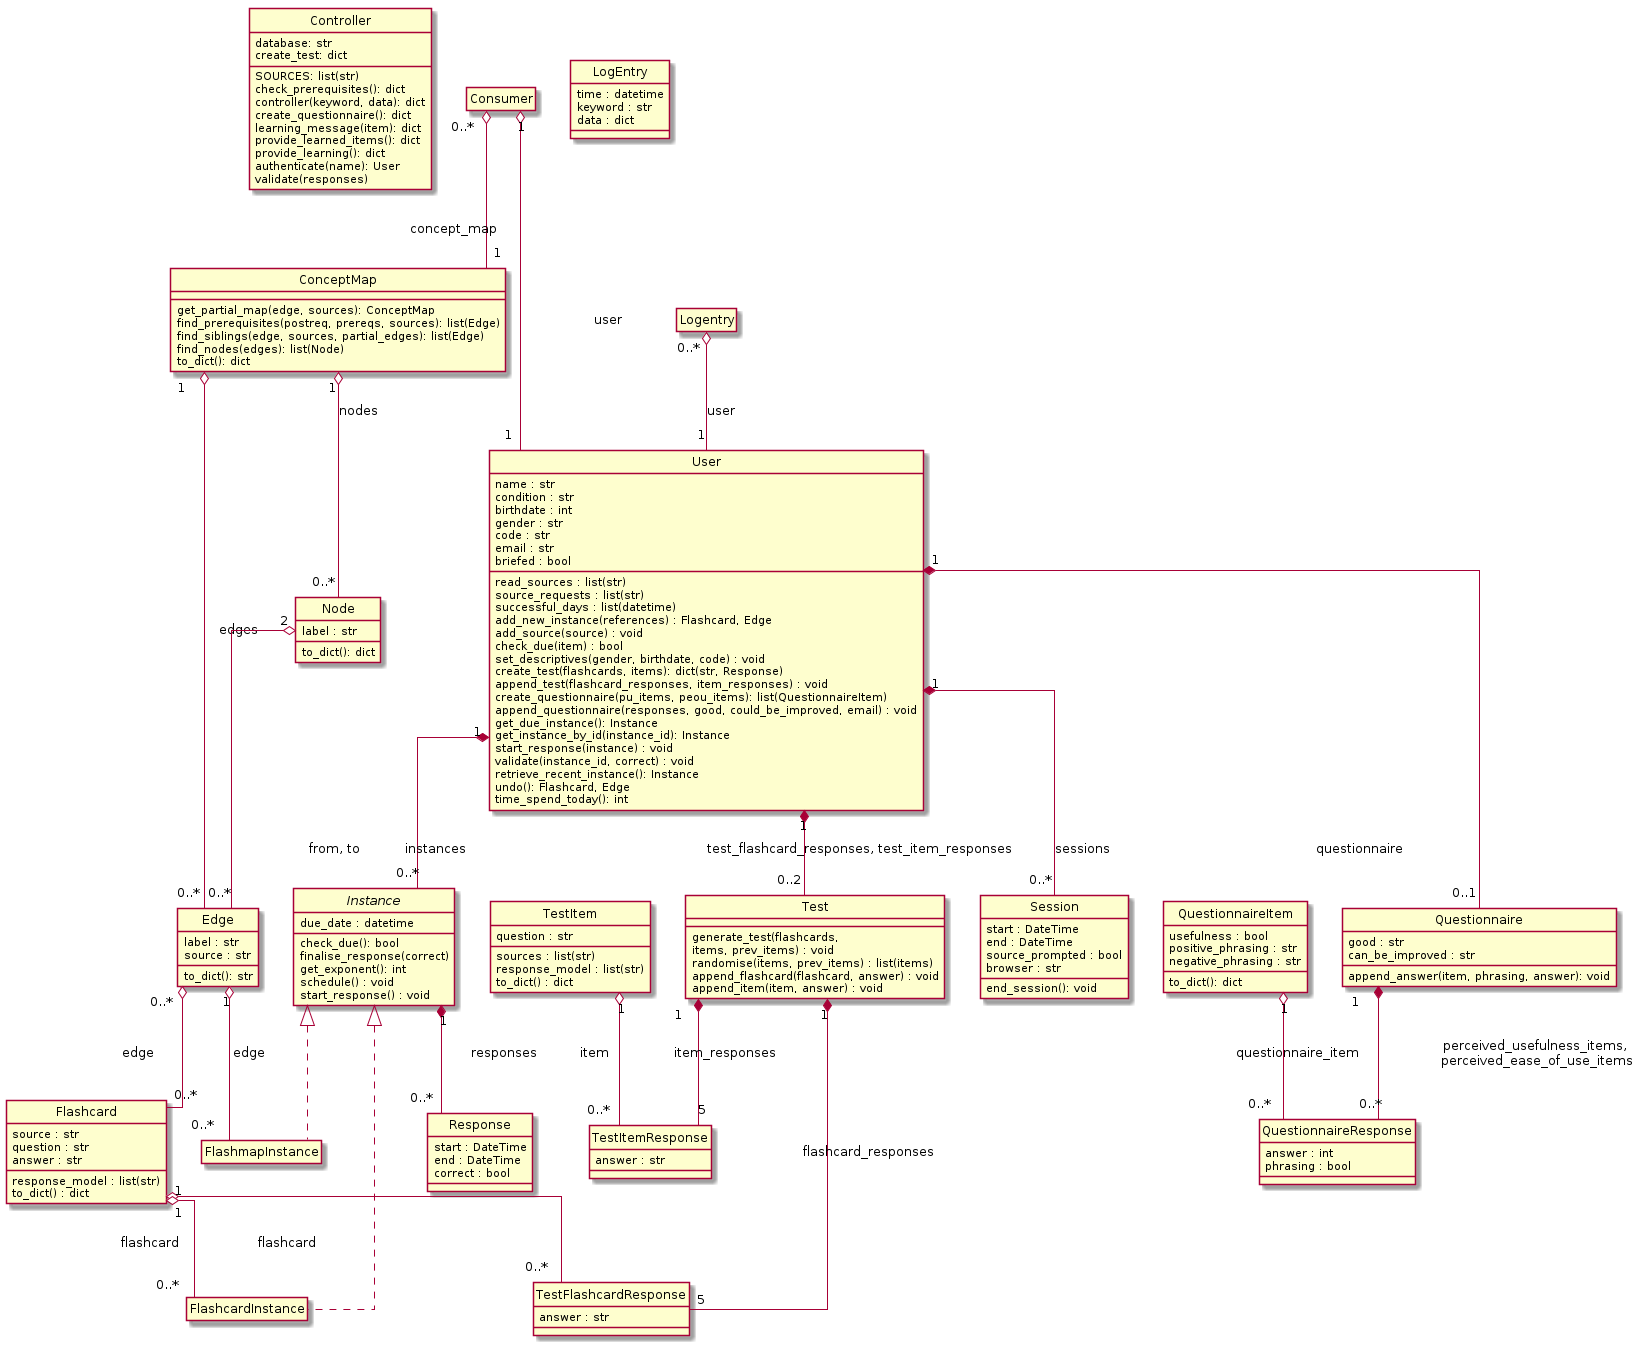

The diagram above was rendered by PlantUML. Its source (embedded in the PNG):
@startuml
hide empty members
hide circle
skinparam linetype ortho

class Controller {
    database: str
    SOURCES: list(str)
    check_prerequisites(): dict
    controller(keyword, data): dict
    create_questionnaire(): dict
    create_test: dict
    learning_message(item): dict
    provide_learned_items(): dict
    provide_learning(): dict
    authenticate(name): User
    validate(responses) 
}

class ConceptMap {
    get_partial_map(edge, sources): ConceptMap
    find_prerequisites(postreq, prereqs, sources): list(Edge)
    find_siblings(edge, sources, partial_edges): list(Edge)
    find_nodes(edges): list(Node)
    to_dict(): dict
}

Consumer "0..*" o-- "1" ConceptMap : concept_map

class Node {
    label : str
    to_dict(): dict
}

ConceptMap "1" o-- "0..*" Node : nodes

class Edge {
    label : str
    source : str
    to_dict(): str
}

ConceptMap "1" o-- "0..*" Edge : edges
Node "2" o-- "0..*" Edge : from, to

class Flashcard {
    source : str
    question : str
    answer : str
    response_model : list(str)
    to_dict() : dict
}

Edge "0..*" o-- "0..*" Flashcard : edge

class User {
    name : str
    condition : str
    birthdate : int
    read_sources : list(str)
    gender : str
    code : str
    email : str
    source_requests : list(str)
    successful_days : list(datetime)
    briefed : bool
    add_new_instance(references) : Flashcard, Edge
    add_source(source) : void
    check_due(item) : bool
    set_descriptives(gender, birthdate, code) : void
    create_test(flashcards, items): dict(str, Response)
    append_test(flashcard_responses, item_responses) : void
    create_questionnaire(pu_items, peou_items): list(QuestionnaireItem)
    append_questionnaire(responses, good, could_be_improved, email) : void
    get_due_instance(): Instance
    get_instance_by_id(instance_id): Instance
    start_response(instance) : void
    validate(instance_id, correct) : void
    retrieve_recent_instance(): Instance
    undo(): Flashcard, Edge
    time_spend_today(): int
}

Consumer "1" o-- "1" User : user

class LogEntry {
    time : datetime
    keyword : str
    data : dict
}

Logentry "0..*" o-- "1" User : user

class Test {
    generate_test(flashcards,\nitems, prev_items) : void
    randomise(items, prev_items) : list(items)
    append_flashcard(flashcard, answer) : void
    append_item(item, answer) : void
}

User "1" *-- "0..2" Test : test_flashcard_responses, test_item_responses

class TestItem {
    question : str
    sources : list(str)
    response_model : list(str)
    to_dict() : dict
}


class TestItemResponse {
    answer : str
}

Test "1" *-- "5" TestItemResponse : item_responses
TestItem "1" o-- "0..*" TestItemResponse : item

class TestFlashcardResponse {
    answer : str
}

Test "1" *-- "5" TestFlashcardResponse: flashcard_responses
Flashcard "1" o-- "0..*" TestFlashcardResponse : flashcard

class QuestionnaireItem {
    usefulness : bool
    positive_phrasing : str
    negative_phrasing : str
    to_dict(): dict
}

class Questionnaire {
    good : str
    can_be_improved : str
    append_answer(item, phrasing, answer): void
}
    
User "1" *-- "0..1" Questionnaire : questionnaire

class QuestionnaireResponse {
    answer : int
    phrasing : bool
}

Questionnaire "1" *-- "0..*" QuestionnaireResponse : perceived_usefulness_items, \nperceived_ease_of_use_items
QuestionnaireItem "1" o-- "0..*" QuestionnaireResponse : questionnaire_item

abstract class Instance {
    due_date : datetime
    check_due(): bool
    finalise_response(correct)
    get_exponent(): int
    schedule() : void
    start_response() : void
}

User "1" *-- "0..*" Instance : instances

class FlashcardInstance

Instance <|.. FlashcardInstance
Flashcard "1" o-- "0..*" FlashcardInstance : flashcard

class FlashmapInstance

Instance <|.. FlashmapInstance
Edge "1" o-- "0..*" FlashmapInstance : edge

class Response {
    start : DateTime
    end : DateTime
    correct : bool
}

Instance "1" *-- "0..*" Response : responses

class Session {
    start : DateTime
    end : DateTime
    source_prompted : bool
    browser : str
    end_session(): void
}

User "1" *-- "0..*" Session : sessions

@enduml